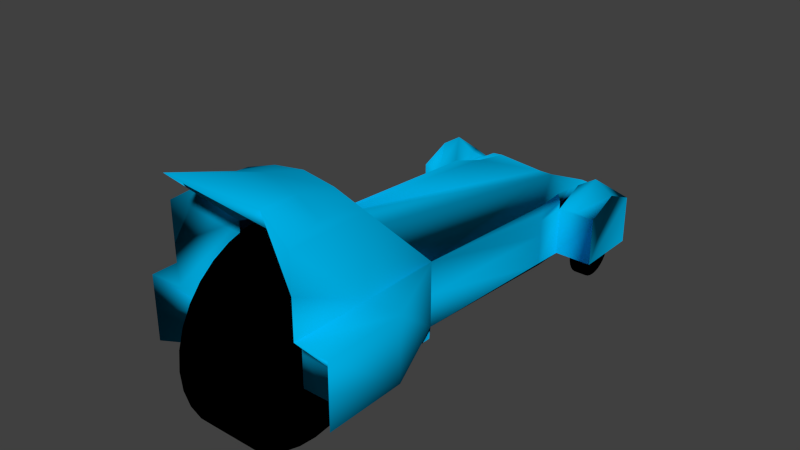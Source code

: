 # Source: ll-auto.blend  (saved by Blender 2.72.0; exported with 4.5.12 LTS)
import bpy
from mathutils import Matrix  # noqa: F401  (used for matrix-valued properties, if any)

bpy.ops.wm.read_factory_settings(use_empty=True)
scene = bpy.context.scene
scene.name = 'Scene'

# ---- collections
col_collection_1 = bpy.data.collections.new('Collection 1'); scene.collection.children.link(col_collection_1)

# ---- materials (node trees are filled in below, after node groups)
mat_material_002 = bpy.data.materials.new('Material.002')
mat_material_002.alpha_threshold = 0.0
mat_material_002.roughness = 0.5
mat_material_001 = bpy.data.materials.new('Material.001')
mat_material_001.alpha_threshold = 0.0
mat_material_001.roughness = 0.5

# ---- material node trees
mat_material_002.use_nodes = True; mat_material_002.node_tree.nodes.clear()
_N = mat_material_002.node_tree.nodes; _L = mat_material_002.node_tree.links
n0 = _N.new('ShaderNodeOutputMaterial'); n0.name = 'Material Output'; n0.location = (300, 300)
n1 = _N.new('ShaderNodeBsdfDiffuse'); n1.name = 'Diffuse BSDF'; n1.location = (10, 300)
n1.inputs[0].default_value = (0.0, 0.0, 0.0, 1.0)
_L.new(n1.outputs[0], n0.inputs[0])
n0.is_active_output = True
mat_material_001.use_nodes = True; mat_material_001.node_tree.nodes.clear()
_N = mat_material_001.node_tree.nodes; _L = mat_material_001.node_tree.links
n0 = _N.new('ShaderNodeOutputMaterial'); n0.name = 'Material Output'; n0.location = (300, 300)
n1 = _N.new('ShaderNodeBsdfDiffuse'); n1.name = 'Diffuse BSDF'; n1.location = (10, 300)
n1.inputs[0].default_value = (0.0, 0.4428, 0.8, 1.0)
_L.new(n1.outputs[0], n0.inputs[0])
n0.is_active_output = True

# ---- world
world_world = bpy.data.worlds.new('World'); scene.world = world_world
world_world.color = (0.05088, 0.05088, 0.05088)
world_world.use_sun_shadow = False
world_world.sun_shadow_jitter_overblur = 0.0
world_world.cycles.sampling_method = 'MANUAL'
world_world.cycles.sample_map_resolution = 256

# ---- meshes
me_cylinder_002 = bpy.data.meshes.new('Cylinder.002')
me_cylinder_002.from_pydata([(0.0, 1.0, -1.0), (0.0, 1.0, 1.0), (0.1951, 0.9808, -1.0), (0.1951, 0.9808, 1.0), (0.3827, 0.9239, -1.0), (0.3827, 0.9239, 1.0), (0.5556, 0.8315, -1.0), (0.5556, 0.8315, 1.0), (0.7071, 0.7071, -1.0), (0.7071, 0.7071, 1.0), (0.8315, 0.5556, -1.0), (0.8315, 0.5556, 1.0), (0.9239, 0.3827, -1.0), (0.9239, 0.3827, 1.0), (0.9808, 0.1951, -1.0), (0.9808, 0.1951, 1.0), (1.0, 7.55e-08, -1.0), (1.0, 7.55e-08, 1.0), (0.9808, -0.1951, -1.0), (0.9808, -0.1951, 1.0), (0.9239, -0.3827, -1.0), (0.9239, -0.3827, 1.0), (0.8315, -0.5556, -1.0), (0.8315, -0.5556, 1.0), (0.7071, -0.7071, -1.0), (0.7071, -0.7071, 1.0), (0.5556, -0.8315, -1.0), (0.5556, -0.8315, 1.0), (0.3827, -0.9239, -1.0), (0.3827, -0.9239, 1.0), (0.1951, -0.9808, -1.0), (0.1951, -0.9808, 1.0), (-3.258e-07, -1.0, -1.0), (-3.258e-07, -1.0, 1.0), (-0.1951, -0.9808, -1.0), (-0.1951, -0.9808, 1.0), (-0.3827, -0.9239, -1.0), (-0.3827, -0.9239, 1.0), (-0.5556, -0.8315, -1.0), (-0.5556, -0.8315, 1.0), (-0.7071, -0.7071, -1.0), (-0.7071, -0.7071, 1.0), (-0.8315, -0.5556, -1.0), (-0.8315, -0.5556, 1.0), (-0.9239, -0.3827, -1.0), (-0.9239, -0.3827, 1.0), (-0.9808, -0.1951, -1.0), (-0.9808, -0.1951, 1.0), (-1.0, 9.656e-07, -1.0), (-1.0, 9.656e-07, 1.0), (-0.9808, 0.1951, -1.0), (-0.9808, 0.1951, 1.0), (-0.9239, 0.3827, -1.0), (-0.9239, 0.3827, 1.0), (-0.8315, 0.5556, -1.0), (-0.8315, 0.5556, 1.0), (-0.7071, 0.7071, -1.0), (-0.7071, 0.7071, 1.0), (-0.5556, 0.8315, -1.0), (-0.5556, 0.8315, 1.0), (-0.3827, 0.9239, -1.0), (-0.3827, 0.9239, 1.0), (-0.1951, 0.9808, -1.0), (-0.1951, 0.9808, 1.0)], [], [(0, 1, 3, 2), (2, 3, 5, 4), (4, 5, 7, 6), (6, 7, 9, 8), (8, 9, 11, 10), (10, 11, 13, 12), (12, 13, 15, 14), (14, 15, 17, 16), (16, 17, 19, 18), (18, 19, 21, 20), (20, 21, 23, 22), (22, 23, 25, 24), (24, 25, 27, 26), (26, 27, 29, 28), (28, 29, 31, 30), (30, 31, 33, 32), (32, 33, 35, 34), (34, 35, 37, 36), (36, 37, 39, 38), (38, 39, 41, 40), (40, 41, 43, 42), (42, 43, 45, 44), (44, 45, 47, 46), (46, 47, 49, 48), (48, 49, 51, 50), (50, 51, 53, 52), (52, 53, 55, 54), (54, 55, 57, 56), (56, 57, 59, 58), (58, 59, 61, 60), (3, 1, 63, 61, 59, 57, 55, 53, 51, 49, 47, 45, 43, 41, 39, 37, 35, 33, 31, 29, 27, 25, 23, 21, 19, 17, 15, 13, 11, 9, 7, 5), (62, 63, 1, 0), (60, 61, 63, 62), (0, 2, 4, 6, 8, 10, 12, 14, 16, 18, 20, 22, 24, 26, 28, 30, 32, 34, 36, 38, 40, 42, 44, 46, 48, 50, 52, 54, 56, 58, 60, 62)])
me_cylinder_002.materials.append(mat_material_002)
me_cylinder_002.use_remesh_preserve_volume = False
me_cylinder_002.use_remesh_preserve_attributes = False
me_cylinder_002.use_mirror_vertex_groups = False
me_cylinder_002.update()
me_cylinder_001 = bpy.data.meshes.new('Cylinder.001')
me_cylinder_001.from_pydata([(0.0, 1.0, -1.0), (0.0, 1.0, 1.0), (0.1951, 0.9808, -1.0), (0.1951, 0.9808, 1.0), (0.3827, 0.9239, -1.0), (0.3827, 0.9239, 1.0), (0.5556, 0.8315, -1.0), (0.5556, 0.8315, 1.0), (0.7071, 0.7071, -1.0), (0.7071, 0.7071, 1.0), (0.8315, 0.5556, -1.0), (0.8315, 0.5556, 1.0), (0.9239, 0.3827, -1.0), (0.9239, 0.3827, 1.0), (0.9808, 0.1951, -1.0), (0.9808, 0.1951, 1.0), (1.0, 7.55e-08, -1.0), (1.0, 7.55e-08, 1.0), (0.9808, -0.1951, -1.0), (0.9808, -0.1951, 1.0), (0.9239, -0.3827, -1.0), (0.9239, -0.3827, 1.0), (0.8315, -0.5556, -1.0), (0.8315, -0.5556, 1.0), (0.7071, -0.7071, -1.0), (0.7071, -0.7071, 1.0), (0.5556, -0.8315, -1.0), (0.5556, -0.8315, 1.0), (0.3827, -0.9239, -1.0), (0.3827, -0.9239, 1.0), (0.1951, -0.9808, -1.0), (0.1951, -0.9808, 1.0), (-3.258e-07, -1.0, -1.0), (-3.258e-07, -1.0, 1.0), (-0.1951, -0.9808, -1.0), (-0.1951, -0.9808, 1.0), (-0.3827, -0.9239, -1.0), (-0.3827, -0.9239, 1.0), (-0.5556, -0.8315, -1.0), (-0.5556, -0.8315, 1.0), (-0.7071, -0.7071, -1.0), (-0.7071, -0.7071, 1.0), (-0.8315, -0.5556, -1.0), (-0.8315, -0.5556, 1.0), (-0.9239, -0.3827, -1.0), (-0.9239, -0.3827, 1.0), (-0.9808, -0.1951, -1.0), (-0.9808, -0.1951, 1.0), (-1.0, 9.656e-07, -1.0), (-1.0, 9.656e-07, 1.0), (-0.9808, 0.1951, -1.0), (-0.9808, 0.1951, 1.0), (-0.9239, 0.3827, -1.0), (-0.9239, 0.3827, 1.0), (-0.8315, 0.5556, -1.0), (-0.8315, 0.5556, 1.0), (-0.7071, 0.7071, -1.0), (-0.7071, 0.7071, 1.0), (-0.5556, 0.8315, -1.0), (-0.5556, 0.8315, 1.0), (-0.3827, 0.9239, -1.0), (-0.3827, 0.9239, 1.0), (-0.1951, 0.9808, -1.0), (-0.1951, 0.9808, 1.0)], [], [(0, 1, 3, 2), (2, 3, 5, 4), (4, 5, 7, 6), (6, 7, 9, 8), (8, 9, 11, 10), (10, 11, 13, 12), (12, 13, 15, 14), (14, 15, 17, 16), (16, 17, 19, 18), (18, 19, 21, 20), (20, 21, 23, 22), (22, 23, 25, 24), (24, 25, 27, 26), (26, 27, 29, 28), (28, 29, 31, 30), (30, 31, 33, 32), (32, 33, 35, 34), (34, 35, 37, 36), (36, 37, 39, 38), (38, 39, 41, 40), (40, 41, 43, 42), (42, 43, 45, 44), (44, 45, 47, 46), (46, 47, 49, 48), (48, 49, 51, 50), (50, 51, 53, 52), (52, 53, 55, 54), (54, 55, 57, 56), (56, 57, 59, 58), (58, 59, 61, 60), (3, 1, 63, 61, 59, 57, 55, 53, 51, 49, 47, 45, 43, 41, 39, 37, 35, 33, 31, 29, 27, 25, 23, 21, 19, 17, 15, 13, 11, 9, 7, 5), (62, 63, 1, 0), (60, 61, 63, 62), (0, 2, 4, 6, 8, 10, 12, 14, 16, 18, 20, 22, 24, 26, 28, 30, 32, 34, 36, 38, 40, 42, 44, 46, 48, 50, 52, 54, 56, 58, 60, 62)])
me_cylinder_001.materials.append(mat_material_002)
me_cylinder_001.use_remesh_preserve_volume = False
me_cylinder_001.use_remesh_preserve_attributes = False
me_cylinder_001.use_mirror_vertex_groups = False
me_cylinder_001.update()
me_cylinder = bpy.data.meshes.new('Cylinder')
me_cylinder.from_pydata([(0.0, 1.0, 1.0), (0.1951, 0.9808, 1.0), (0.3827, 0.9239, 1.0), (0.5556, 0.8315, 1.0), (0.7071, 0.7071, 1.0), (0.8315, 0.5556, 1.0), (0.9239, 0.3827, 1.0), (0.9808, 0.1951, 1.0), (1.0, 7.55e-08, 1.0), (0.9808, -0.1951, 1.0), (0.9239, -0.3827, 1.0), (0.8315, -0.5556, 1.0), (0.7071, -0.7071, 1.0), (0.5556, -0.8315, 1.0), (0.3827, -0.9239, 1.0), (0.1951, -0.9808, 1.0), (-3.258e-07, -1.0, 1.0), (-0.1951, -0.9808, 1.0), (-0.3827, -0.9239, 1.0), (-0.5556, -0.8315, 1.0), (-0.7071, -0.7071, 1.0), (-0.8315, -0.5556, 1.0), (-0.9239, -0.3827, 1.0), (-0.9808, -0.1951, 1.0), (-1.0, 9.656e-07, 1.0), (-0.9808, 0.1951, 1.0), (-0.9239, 0.3827, 1.0), (-0.8315, 0.5556, 1.0), (-0.7071, 0.7071, 1.0), (-0.5556, 0.8315, 1.0), (-0.3827, 0.9239, 1.0), (-0.1951, 0.9808, 1.0), (0.0, 1.0, 0.0), (0.1951, 0.9808, 0.0), (0.3827, 0.9239, 0.0), (0.5556, 0.8315, 0.0), (0.7071, 0.7071, 0.0), (0.8315, 0.5556, 0.0), (0.9239, 0.3827, 0.0), (0.9808, 0.1951, 0.0), (1.0, 7.55e-08, 0.0), (0.9808, -0.1951, 0.0), (0.9239, -0.3827, 0.0), (0.8315, -0.5556, 0.0), (0.7071, -0.7071, 0.0), (0.5556, -0.8315, 0.0), (0.3827, -0.9239, 0.0), (0.1951, -0.9808, 0.0), (-3.258e-07, -1.0, 0.0), (-0.1951, -0.9808, 0.0), (-0.3827, -0.9239, 0.0), (-0.5556, -0.8315, 0.0), (-0.7071, -0.7071, 0.0), (-0.8315, -0.5556, 0.0), (-0.9239, -0.3827, 0.0), (-0.9808, -0.1951, 0.0), (-1.0, 9.656e-07, 0.0), (-0.9808, 0.1951, 0.0), (-0.9239, 0.3827, 0.0), (-0.8315, 0.5556, 0.0), (-0.7071, 0.7071, 0.0), (-0.5556, 0.8315, 0.0), (-0.3827, 0.9239, 0.0), (-0.1951, 0.9808, 0.0), (1.046e-07, 0.1195, 1.0), (0.02332, 0.1172, 1.0), (0.04574, 0.1104, 1.0), (0.0664, 0.09937, 1.0), (0.08451, 0.08451, 1.0), (0.09937, 0.0664, 1.0), (0.1104, 0.04574, 1.0), (0.1172, 0.02332, 1.0), (0.1195, 2.599e-07, 1.0), (0.1172, -0.02332, 1.0), (0.1104, -0.04574, 1.0), (0.09937, -0.0664, 1.0), (0.08451, -0.08451, 1.0), (0.0664, -0.09937, 1.0), (0.04574, -0.1104, 1.0), (0.02332, -0.1172, 1.0), (6.561e-08, -0.1195, 1.0), (-0.02332, -0.1172, 1.0), (-0.04574, -0.1104, 1.0), (-0.0664, -0.09937, 1.0), (-0.08451, -0.08451, 1.0), (-0.09937, -0.0664, 1.0), (-0.1104, -0.04574, 1.0), (-0.1172, -0.02332, 1.0), (-0.1195, 3.663e-07, 1.0), (-0.1172, 0.02332, 1.0), (-0.1104, 0.04574, 1.0), (-0.09937, 0.0664, 1.0), (-0.08451, 0.08451, 1.0), (-0.0664, 0.09937, 1.0), (-0.04574, 0.1104, 1.0), (-0.02332, 0.1172, 1.0), (1.052e-07, 0.1195, 2.614), (0.02332, 0.1172, 2.614), (0.04574, 0.1104, 2.614), (0.0664, 0.09937, 2.614), (0.08451, 0.08451, 2.614), (0.09937, 0.0664, 2.614), (0.1104, 0.04574, 2.614), (0.1172, 0.02332, 2.614), (0.1195, 2.599e-07, 2.614), (0.1172, -0.02332, 2.614), (0.1104, -0.04574, 2.614), (0.09937, -0.0664, 2.614), (0.08451, -0.08451, 2.614), (0.0664, -0.09937, 2.614), (0.04574, -0.1104, 2.614), (0.02332, -0.1172, 2.614), (6.627e-08, -0.1195, 2.614), (-0.02332, -0.1172, 2.614), (-0.04574, -0.1104, 2.614), (-0.0664, -0.09937, 2.614), (-0.08451, -0.08451, 2.614), (-0.09937, -0.0664, 2.614), (-0.1104, -0.04574, 2.614), (-0.1172, -0.02332, 2.614), (-0.1195, 3.663e-07, 2.614), (-0.1172, 0.02332, 2.614), (-0.1104, 0.04574, 2.614), (-0.09937, 0.0664, 2.614), (-0.08451, 0.08451, 2.614), (-0.0664, 0.09937, 2.614), (-0.04574, 0.1104, 2.614), (-0.02332, 0.1172, 2.614)], [], [(32, 0, 1, 33), (33, 1, 2, 34), (34, 2, 3, 35), (35, 3, 4, 36), (36, 4, 5, 37), (37, 5, 6, 38), (38, 6, 7, 39), (39, 7, 8, 40), (40, 8, 9, 41), (41, 9, 10, 42), (42, 10, 11, 43), (43, 11, 12, 44), (44, 12, 13, 45), (45, 13, 14, 46), (46, 14, 15, 47), (47, 15, 16, 48), (48, 16, 17, 49), (49, 17, 18, 50), (50, 18, 19, 51), (51, 19, 20, 52), (52, 20, 21, 53), (53, 21, 22, 54), (54, 22, 23, 55), (55, 23, 24, 56), (56, 24, 25, 57), (57, 25, 26, 58), (58, 26, 27, 59), (59, 27, 28, 60), (60, 28, 29, 61), (61, 29, 30, 62), (22, 21, 85, 86), (63, 31, 0, 32), (62, 30, 31, 63), (90, 89, 121, 122), (1, 0, 64, 65), (11, 10, 74, 75), (31, 30, 94, 95), (20, 19, 83, 84), (9, 8, 72, 73), (29, 28, 92, 93), (18, 17, 81, 82), (7, 6, 70, 71), (27, 26, 90, 91), (5, 4, 68, 69), (16, 15, 79, 80), (25, 24, 88, 89), (3, 2, 66, 67), (14, 13, 77, 78), (23, 22, 86, 87), (12, 11, 75, 76), (0, 31, 95, 64), (21, 20, 84, 85), (10, 9, 73, 74), (30, 29, 93, 94), (19, 18, 82, 83), (8, 7, 71, 72), (28, 27, 91, 92), (17, 16, 80, 81), (6, 5, 69, 70), (26, 25, 89, 90), (4, 3, 67, 68), (15, 14, 78, 79), (24, 23, 87, 88), (2, 1, 65, 66), (13, 12, 76, 77), (97, 96, 127, 126, 125, 124, 123, 122, 121, 120, 119, 118, 117, 116, 115, 114, 113, 112, 111, 110, 109, 108, 107, 106, 105, 104, 103, 102, 101, 100, 99, 98), (68, 67, 99, 100), (79, 78, 110, 111), (88, 87, 119, 120), (66, 65, 97, 98), (77, 76, 108, 109), (86, 85, 117, 118), (75, 74, 106, 107), (95, 94, 126, 127), (84, 83, 115, 116), (73, 72, 104, 105), (93, 92, 124, 125), (82, 81, 113, 114), (71, 70, 102, 103), (91, 90, 122, 123), (69, 68, 100, 101), (80, 79, 111, 112), (89, 88, 120, 121), (67, 66, 98, 99), (78, 77, 109, 110), (87, 86, 118, 119), (65, 64, 96, 97), (76, 75, 107, 108), (64, 95, 127, 96), (85, 84, 116, 117), (74, 73, 105, 106), (94, 93, 125, 126), (83, 82, 114, 115), (72, 71, 103, 104), (92, 91, 123, 124), (81, 80, 112, 113), (70, 69, 101, 102)])
me_cylinder.polygons.foreach_set('use_smooth', [True] * 97)
me_cylinder.materials.append(mat_material_002)
me_cylinder.use_remesh_preserve_volume = False
me_cylinder.use_remesh_preserve_attributes = False
me_cylinder.use_mirror_vertex_groups = False
me_cylinder.update()
me_cube_001 = bpy.data.meshes.new('Cube.001')
me_cube_001.from_pydata([(-1.0, -1.0, -1.0), (-1.0, -1.192, 1.399), (-1.0, -0.7917, 1.39), (-1.0, -1.192, 0.1974), (-1.0, -0.3917, -0.8231), (-1.0, -0.6, -1.0), (-1.0, -0.7917, 0.1774), (-0.2307, 1.018, -0.6875), (-0.2306, 1.018, -0.4341), (-0.5, -0.2, -1.0), (-0.5, -0.3917, 0.1769), (-0.5, -0.2, -1.0), (-1.0, -0.3917, 0.1769), (-1.0, -1.192, 0.8056), (-1.0, -0.8, -1.0), (-1.0, -0.4, -1.0), (-0.5, -1.173, 1.723), (-0.8499, -0.9917, 1.49), (-0.5, -1.0, -1.0), (-1.0, -1.0, -0.5), (-0.5, -0.7917, 1.563), (-0.5, -0.6, -1.0), (-0.5, -0.2, -1.0), (-0.5, -1.0, 0.04517), (-0.5, -0.9917, 1.699), (-0.5, -1.0, -0.5), (-0.5, -0.8, -1.0), (-0.5, -0.4, -1.0), (-0.5, -0.9959, 1.034), (-1.527, -1.192, -0.8231), (-1.527, -1.192, 0.1769), (-1.527, -0.7917, -0.8231), (-1.527, -0.7917, 0.1769), (-1.527, -1.192, -0.3231), (-0.5, -0.6, -1.0), (-0.5, -0.2, -1.0), (-0.5, -0.4, -1.0), (-1.0, 0.4334, 0.0), (-1.0, -0.3917, -0.3231), (-1.0, 0.4334, -1.0), (-1.0, 0.4334, -0.5), (-0.8535, 0.7502, -0.1276), (-1.0, 0.7502, -1.0), (-0.2306, 1.018, -0.6841), (-1.0, 0.4334, -0.75), (-1.0, 0.4334, -0.25), (-1.0, 0.7502, -0.25), (-0.7719, 0.9085, -0.1809), (-0.9208, 0.9085, -1.0), (-1.0, 0.4334, -0.875), (-1.0, 0.4334, -0.375), (-0.9623, 0.5918, 0.0), (-1.0, 0.5918, -1.0), (-0.2306, 1.018, -0.5591), (-1.0, 0.4334, -0.625), (-1.0, 0.4334, -0.125), (-1.0, 0.9085, -0.3161), (-1.0, 0.5918, -0.2453), (-0.9398, 0.9085, -0.1958), (-1.0, 0.5918, -0.125), (-0.5, -0.2, -1.0), (-1.0, 0.7502, -1.0), (-0.9208, 0.9085, -1.0), (-1.0, 0.5918, -1.0), (-1.0, 0.9085, -0.3161), (-1.0, 0.5918, -0.2453), (-0.9208, 0.9085, -1.0), (-1.0, 0.5918, -1.0), (-1.0, 0.5918, -0.2453), (-1.0, 0.9085, -0.3161), (-1.0, 0.5918, -0.2453), (-1.0, 0.7502, -0.25), (-1.0, 0.9085, -0.3161), (-1.0, 0.7502, -1.0), (-0.9208, 0.9085, -1.0), (-1.0, 0.5918, -1.0), (-1.585, 0.5918, -0.2453), (-1.585, 0.9085, -0.2453), (-1.585, 0.9085, -1.0), (-1.585, 0.5918, -1.0), (-1.0, 0.7502, -0.02797), (-1.585, 0.7502, -0.02797), (-1.292, 0.5918, -0.2113), (-1.292, 0.9085, -0.2113), (-1.292, 0.7502, 0.1583), (1.0, -1.0, -1.0), (1.0, -1.192, 1.399), (1.0, -0.7917, 1.39), (0.0, -1.45, 2.33), (1.0, -1.192, 0.1974), (1.0, -0.3917, -0.8231), (1.0, -0.6, -1.0), (0.0, -0.7917, 1.639), (1.0, -0.7917, 0.1774), (0.2307, 1.018, -0.6875), (0.2306, 1.018, -0.4341), (0.0, 1.018, -0.6875), (0.0, 1.018, -0.6875), (0.0, 1.018, -0.4342), (0.0, -0.3917, 0.3573), (0.0, -0.2, -1.0), (0.5, -0.2, -1.0), (0.5, -0.3917, 0.1769), (0.5, -0.2, -1.0), (1.0, -0.3917, 0.1769), (1.0, -1.192, 0.8056), (1.0, -0.8, -1.0), (1.0, -0.4, -1.0), (0.5, -1.173, 1.723), (0.8499, -0.9917, 1.49), (0.5, -1.0, -1.0), (0.0, -0.9917, 1.826), (1.0, -1.0, -0.5), (0.5, -0.7917, 1.563), (0.5, -0.6, -1.0), (0.5, -0.2, -1.0), (0.0, -1.007, 1.275), (0.5, -1.0, 0.04517), (0.5, -0.9917, 1.699), (0.5, -1.0, -0.5), (0.5, -0.8, -1.0), (0.5, -0.4, -1.0), (0.5, -0.9959, 1.034), (1.527, -1.192, -0.8231), (1.527, -1.192, 0.1769), (1.527, -0.7917, -0.8231), (1.527, -0.7917, 0.1769), (1.527, -1.192, -0.3231), (0.5, -0.6, -1.0), (0.5, -0.2, -1.0), (0.5, -0.4, -1.0), (0.0, -0.2, -1.0), (1.0, 0.4334, 0.0), (1.0, -0.3917, -0.3231), (1.0, 0.4334, -1.0), (1.0, 0.4334, -0.5), (0.8535, 0.7502, -0.1276), (1.0, 0.7502, -1.0), (0.2306, 1.018, -0.6841), (1.0, 0.4334, -0.75), (1.0, 0.4334, -0.25), (1.0, 0.7502, -0.25), (0.7719, 0.9085, -0.1809), (0.9208, 0.9085, -1.0), (1.0, 0.4334, -0.875), (1.0, 0.4334, -0.375), (0.9623, 0.5918, 0.0), (1.0, 0.5918, -1.0), (0.2306, 1.018, -0.5591), (1.0, 0.4334, -0.625), (1.0, 0.4334, -0.125), (1.0, 0.9085, -0.3161), (1.0, 0.5918, -0.2453), (0.9398, 0.9085, -0.1958), (1.0, 0.5918, -0.125), (0.5, -0.2, -1.0), (1.0, 0.7502, -1.0), (0.9208, 0.9085, -1.0), (1.0, 0.5918, -1.0), (1.0, 0.9085, -0.3161), (1.0, 0.5918, -0.2453), (0.9208, 0.9085, -1.0), (1.0, 0.5918, -1.0), (1.0, 0.5918, -0.2453), (1.0, 0.9085, -0.3161), (1.0, 0.5918, -0.2453), (1.0, 0.7502, -0.25), (1.0, 0.9085, -0.3161), (1.0, 0.7502, -1.0), (0.9208, 0.9085, -1.0), (1.0, 0.5918, -1.0), (1.585, 0.5918, -0.2453), (1.585, 0.9085, -0.2453), (1.585, 0.9085, -1.0), (1.585, 0.5918, -1.0), (1.0, 0.7502, -0.02797), (1.585, 0.7502, -0.02797), (1.292, 0.5918, -0.2113), (1.292, 0.9085, -0.2113), (1.292, 0.7502, 0.1583)], [(69, 56), (70, 57), (65, 57), (56, 64), (76, 70), (72, 77), (22, 10), (164, 151), (165, 152), (160, 152), (151, 159), (171, 165), (167, 172), (115, 102)], [(24, 20, 2, 17), (25, 19, 0, 18), (0, 19, 33, 29), (28, 13, 3, 23), (3, 6, 32, 30), (35, 131, 100, 9), (131, 22, 11, 100), (99, 12, 37, 51, 41, 47, 8, 98), (16, 24, 17, 1), (88, 111, 24, 16), (111, 92, 20, 24), (23, 3, 19, 25), (13, 1, 2, 6, 3), (0, 14, 26, 18), (14, 5, 21, 26), (5, 15, 27, 21), (15, 4, 22, 27), (88, 16, 28, 116), (16, 1, 13, 28), (32, 31, 29, 33, 30), (5, 0, 29, 31), (19, 3, 30, 33), (31, 4, 5), (17, 2, 1), (27, 22, 35, 36), (21, 27, 36, 34), (32, 12, 4, 31), (58, 47, 8, 53), (100, 11, 96), (9, 100, 96, 97), (2, 12, 6), (20, 10, 12, 2), (38, 12, 37, 55, 45, 50, 40), (57, 46, 71, 68), (51, 59, 58, 47, 41), (56, 80, 57, 68, 72), (56, 58, 53, 43), (46, 56, 72, 71), (61, 63, 75, 73), (45, 55, 59, 57), (55, 37, 51, 59), (62, 61, 73, 74), (48, 62, 74, 66), (96, 7, 97), (63, 52, 67, 75), (71, 72, 68), (78, 77, 81, 76, 79), (84, 83, 77, 81), (78, 77, 83, 56, 74), (79, 75, 57, 82, 76), (57, 52, 39, 45), (56, 48, 7, 43), (82, 84, 81, 76), (57, 80, 84, 82), (80, 56, 83, 84), (96, 98, 8, 7), (96, 11, 60), (4, 12, 38), (6, 12, 32), (22, 4, 11), (11, 4, 39, 52, 42, 48, 7, 96), (4, 35, 9), (4, 9, 97, 7, 48, 42, 52, 39), (4, 38, 40, 54, 44, 49, 39), (10, 35, 131, 99), (118, 109, 87, 113), (119, 110, 85, 112), (85, 123, 127, 112), (122, 117, 89, 105), (89, 124, 126, 93), (129, 101, 100, 131), (131, 100, 103, 115), (99, 98, 95, 142, 136, 146, 132, 104), (108, 86, 109, 118), (88, 108, 118, 111), (111, 118, 113, 92), (117, 119, 112, 89), (105, 89, 93, 87, 86), (85, 110, 120, 106), (106, 120, 114, 91), (91, 114, 121, 107), (107, 121, 115, 90), (88, 116, 122, 108), (108, 122, 105, 86), (126, 124, 127, 123, 125), (91, 125, 123, 85), (112, 127, 124, 89), (125, 91, 90), (109, 86, 87), (121, 130, 129, 115), (114, 128, 130, 121), (126, 125, 90, 104), (153, 148, 95, 142), (100, 96, 103), (101, 97, 96, 100), (87, 93, 104), (113, 87, 104, 102), (133, 135, 145, 140, 150, 132, 104), (152, 163, 166, 141), (146, 136, 142, 153, 154), (151, 167, 163, 152, 175), (151, 138, 148, 153), (141, 166, 167, 151), (156, 168, 170, 158), (140, 152, 154, 150), (150, 154, 146, 132), (157, 169, 168, 156), (143, 161, 169, 157), (96, 97, 94), (158, 170, 162, 147), (166, 163, 167), (173, 174, 171, 176, 172), (179, 176, 172, 178), (173, 169, 151, 178, 172), (174, 171, 177, 152, 170), (152, 140, 134, 147), (151, 138, 94, 143), (177, 171, 176, 179), (152, 177, 179, 175), (175, 179, 178, 151), (96, 94, 95, 98), (96, 155, 103), (90, 133, 104), (93, 126, 104), (99, 100, 131), (115, 103, 90), (103, 96, 94, 143, 137, 147, 134, 90), (90, 101, 129), (90, 134, 147, 137, 143, 94, 97, 101), (90, 134, 144, 139, 149, 135, 133), (102, 99, 131, 129)])
me_cube_001.polygons.foreach_set('use_smooth', [True] * 131)
me_cube_001.materials.append(mat_material_001)
me_cube_001.use_remesh_preserve_volume = False
me_cube_001.use_remesh_preserve_attributes = False
me_cube_001.use_mirror_vertex_groups = False
me_cube_001.update()

# ---- objects
ob_rad_vorne_001 = bpy.data.objects.new('Rad vorne.001', me_cylinder_002)
ob_rad_vorne = bpy.data.objects.new('Rad vorne', me_cylinder_001)
ob_rad_hinten = bpy.data.objects.new('Rad hinten', me_cylinder)
ob_cube = bpy.data.objects.new('Cube', me_cube_001)

# ---- transforms, parenting, visibility, modifiers, constraints
ob_rad_vorne_001.location = (1.299, 2.354, -1.029)
ob_rad_vorne_001.rotation_euler = (1.571, -0.0, 1.571)
ob_rad_vorne_001.scale = (0.4, 0.4, 0.1)
ob_rad_vorne_001.lineart.crease_threshold = 0.0
ob_rad_vorne.location = (-1.272, 2.354, -1.029)
ob_rad_vorne.rotation_euler = (1.571, -0.0, 1.571)
ob_rad_vorne.scale = (0.4, 0.4, 0.1)
ob_rad_vorne.lineart.crease_threshold = 0.0
ob_rad_hinten.location = (0.0, -2.881, -0.4935)
ob_rad_hinten.rotation_euler = (-0.0, 1.571, 0.0)
ob_rad_hinten.scale = (1.507, 1.507, 0.3767)
ob_rad_hinten.lineart.crease_threshold = 0.0
_m = ob_rad_hinten.modifiers.new('Mirror', 'MIRROR')
_m.use_axis = (False, False, True)
_m = ob_rad_hinten.modifiers.new('EdgeSplit', 'EDGE_SPLIT')
ob_cube.location = (0.0, 0.0, 0.0)
ob_cube.scale = (1.0, 3.175, 1.0)
ob_cube.lineart.crease_threshold = 0.0

# ---- collection membership
col_collection_1.objects.link(ob_rad_vorne_001)
col_collection_1.objects.link(ob_rad_vorne)
col_collection_1.objects.link(ob_rad_hinten)
col_collection_1.objects.link(ob_cube)

# ---- scene / render settings (as saved in the file)
scene.frame_start = 1; scene.frame_end = 250; scene.frame_set(1)
scene.render.engine = 'CYCLES'
scene.render.resolution_percentage = 50
scene.render.dither_intensity = 0.0
scene.cycles.use_denoising = False
scene.cycles.samples = 10
scene.cycles.sampling_pattern = 'TABULATED_SOBOL'
scene.cycles.light_sampling_threshold = 0.0
scene.cycles.use_adaptive_sampling = False
scene.cycles.use_light_tree = False
scene.cycles.blur_glossy = 0.0
scene.cycles.pixel_filter_type = 'GAUSSIAN'
scene.cycles.sample_clamp_indirect = 0.0
scene.view_settings.view_transform = 'Standard'
bpy.context.view_layer.update()

# ---- added for rendering (the .blend has no active camera and no usable light): camera, sun
cam_auto = bpy.data.cameras.new('AutoCamera')
cam_auto.lens = 50.0
cam_auto.sensor_width = 36.0
cam_auto.clip_end = 1000.0
ob_auto_camera = bpy.data.objects.new('AutoCamera', cam_auto)
scene.collection.objects.link(ob_auto_camera)
ob_auto_camera.location = (8.78654, -11.2289, 7.19387)
ob_auto_camera.rotation_euler = (1.09748, -7.21219e-08, 0.694738)
scene.camera = ob_auto_camera
light_auto_sun = bpy.data.lights.new('AutoSun', 'SUN')
light_auto_sun.energy = 3.0
light_auto_sun.angle = 0.0523599
ob_auto_sun = bpy.data.objects.new('AutoSun', light_auto_sun)
scene.collection.objects.link(ob_auto_sun)
ob_auto_sun.rotation_euler = (0.872665, 0.174533, 0.523599)
bpy.context.view_layer.update()
